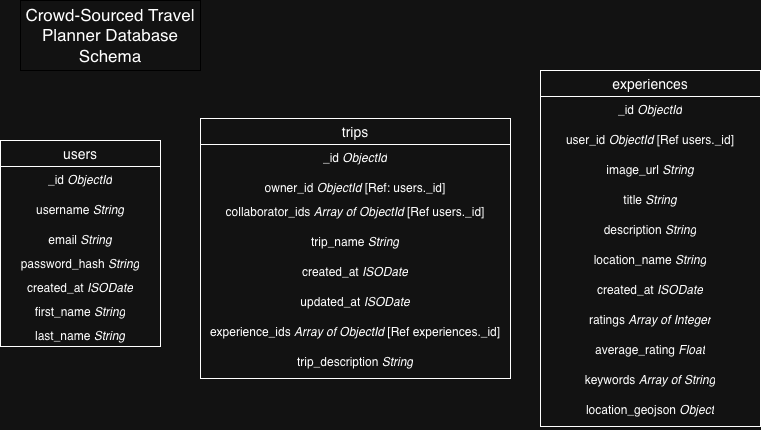

The diagram above was exported from draw.io. Its source (the exported page's mxGraphModel, read from the mxfile embedded in the PNG):
<mxGraphModel dx="1006" dy="598" grid="1" gridSize="10" guides="1" tooltips="1" connect="1" arrows="1" fold="1" page="1" pageScale="1" pageWidth="850" pageHeight="1100" math="0" shadow="0">
  <root>
    <mxCell id="0" />
    <mxCell id="1" parent="0" />
    <mxCell id="CF_AxkAJHODVwfXYztGe-1" parent="1" style="swimlane;fontStyle=0;childLayout=stackLayout;horizontal=1;startSize=26;horizontalStack=0;resizeParent=1;resizeParentMax=0;resizeLast=0;collapsible=1;marginBottom=0;align=center;fontSize=14;" value="users" vertex="1">
      <mxGeometry height="206" width="160" x="40" y="270" as="geometry" />
    </mxCell>
    <mxCell id="CF_AxkAJHODVwfXYztGe-2" parent="CF_AxkAJHODVwfXYztGe-1" style="text;strokeColor=none;fillColor=none;spacingLeft=4;spacingRight=4;overflow=hidden;rotatable=0;points=[[0,0.5],[1,0.5]];portConstraint=eastwest;fontSize=12;whiteSpace=wrap;html=1;align=center;" value="_id &lt;i&gt;ObjectId&lt;/i&gt;" vertex="1">
      <mxGeometry height="30" width="160" y="26" as="geometry" />
    </mxCell>
    <mxCell id="CF_AxkAJHODVwfXYztGe-3" parent="CF_AxkAJHODVwfXYztGe-1" style="text;strokeColor=none;fillColor=none;spacingLeft=4;spacingRight=4;overflow=hidden;rotatable=0;points=[[0,0.5],[1,0.5]];portConstraint=eastwest;fontSize=12;whiteSpace=wrap;html=1;align=center;" value="username &lt;i&gt;String&lt;/i&gt;" vertex="1">
      <mxGeometry height="30" width="160" y="56" as="geometry" />
    </mxCell>
    <mxCell id="CF_AxkAJHODVwfXYztGe-4" parent="CF_AxkAJHODVwfXYztGe-1" style="text;strokeColor=none;fillColor=none;spacingLeft=4;spacingRight=4;overflow=hidden;rotatable=0;points=[[0,0.5],[1,0.5]];portConstraint=eastwest;fontSize=12;whiteSpace=wrap;html=1;align=center;" value="email &lt;i&gt;String&lt;/i&gt;" vertex="1">
      <mxGeometry height="24" width="160" y="86" as="geometry" />
    </mxCell>
    <mxCell id="CF_AxkAJHODVwfXYztGe-5" parent="CF_AxkAJHODVwfXYztGe-1" style="text;strokeColor=none;fillColor=none;spacingLeft=4;spacingRight=4;overflow=hidden;rotatable=0;points=[[0,0.5],[1,0.5]];portConstraint=eastwest;fontSize=12;whiteSpace=wrap;html=1;align=center;" value="password_hash &lt;i&gt;String&lt;/i&gt;" vertex="1">
      <mxGeometry height="24" width="160" y="110" as="geometry" />
    </mxCell>
    <mxCell id="CF_AxkAJHODVwfXYztGe-6" parent="CF_AxkAJHODVwfXYztGe-1" style="text;strokeColor=none;fillColor=none;spacingLeft=4;spacingRight=4;overflow=hidden;rotatable=0;points=[[0,0.5],[1,0.5]];portConstraint=eastwest;fontSize=12;whiteSpace=wrap;html=1;align=center;" value="created_at &lt;i&gt;ISODate&lt;/i&gt;" vertex="1">
      <mxGeometry height="24" width="160" y="134" as="geometry" />
    </mxCell>
    <mxCell id="fPnwPDr-rkCLZ9GX1abF-1" parent="CF_AxkAJHODVwfXYztGe-1" style="text;strokeColor=none;fillColor=none;spacingLeft=4;spacingRight=4;overflow=hidden;rotatable=0;points=[[0,0.5],[1,0.5]];portConstraint=eastwest;fontSize=12;whiteSpace=wrap;html=1;align=center;" value="first_name &lt;i&gt;String&lt;/i&gt;" vertex="1">
      <mxGeometry height="24" width="160" y="158" as="geometry" />
    </mxCell>
    <mxCell id="fPnwPDr-rkCLZ9GX1abF-2" parent="CF_AxkAJHODVwfXYztGe-1" style="text;strokeColor=none;fillColor=none;spacingLeft=4;spacingRight=4;overflow=hidden;rotatable=0;points=[[0,0.5],[1,0.5]];portConstraint=eastwest;fontSize=12;whiteSpace=wrap;html=1;align=center;" value="last_name &lt;i&gt;String&lt;/i&gt;" vertex="1">
      <mxGeometry height="24" width="160" y="182" as="geometry" />
    </mxCell>
    <mxCell id="CF_AxkAJHODVwfXYztGe-7" parent="1" style="swimlane;fontStyle=0;childLayout=stackLayout;horizontal=1;startSize=26;horizontalStack=0;resizeParent=1;resizeParentMax=0;resizeLast=0;collapsible=1;marginBottom=0;align=center;fontSize=14;" value="trips" vertex="1">
      <mxGeometry height="260" width="310" x="240" y="248" as="geometry" />
    </mxCell>
    <mxCell id="CF_AxkAJHODVwfXYztGe-8" parent="CF_AxkAJHODVwfXYztGe-7" style="text;strokeColor=none;fillColor=none;spacingLeft=4;spacingRight=4;overflow=hidden;rotatable=0;points=[[0,0.5],[1,0.5]];portConstraint=eastwest;fontSize=12;whiteSpace=wrap;html=1;align=center;" value="_id &lt;i&gt;ObjectId&lt;/i&gt;" vertex="1">
      <mxGeometry height="30" width="310" y="26" as="geometry" />
    </mxCell>
    <mxCell id="CF_AxkAJHODVwfXYztGe-9" parent="CF_AxkAJHODVwfXYztGe-7" style="text;strokeColor=none;fillColor=none;spacingLeft=4;spacingRight=4;overflow=hidden;rotatable=0;points=[[0,0.5],[1,0.5]];portConstraint=eastwest;fontSize=12;whiteSpace=wrap;html=1;align=center;" value="owner_id &lt;i&gt;ObjectId&lt;/i&gt;&amp;nbsp;[Ref: users._id]" vertex="1">
      <mxGeometry height="24" width="310" y="56" as="geometry" />
    </mxCell>
    <mxCell id="CF_AxkAJHODVwfXYztGe-10" parent="CF_AxkAJHODVwfXYztGe-7" style="text;strokeColor=none;fillColor=none;spacingLeft=4;spacingRight=4;overflow=hidden;rotatable=0;points=[[0,0.5],[1,0.5]];portConstraint=eastwest;fontSize=12;whiteSpace=wrap;html=1;align=center;" value="collaborator_ids &lt;i&gt;Array of ObjectId&amp;nbsp;&lt;/i&gt;[Ref users._id]" vertex="1">
      <mxGeometry height="30" width="310" y="80" as="geometry" />
    </mxCell>
    <mxCell id="CF_AxkAJHODVwfXYztGe-15" parent="CF_AxkAJHODVwfXYztGe-7" style="text;strokeColor=none;fillColor=none;spacingLeft=4;spacingRight=4;overflow=hidden;rotatable=0;points=[[0,0.5],[1,0.5]];portConstraint=eastwest;fontSize=12;whiteSpace=wrap;html=1;align=center;" value="trip_name &lt;i&gt;String&lt;/i&gt;" vertex="1">
      <mxGeometry height="30" width="310" y="110" as="geometry" />
    </mxCell>
    <mxCell id="CF_AxkAJHODVwfXYztGe-14" parent="CF_AxkAJHODVwfXYztGe-7" style="text;strokeColor=none;fillColor=none;spacingLeft=4;spacingRight=4;overflow=hidden;rotatable=0;points=[[0,0.5],[1,0.5]];portConstraint=eastwest;fontSize=12;whiteSpace=wrap;html=1;align=center;" value="created_at &lt;i&gt;ISODate&lt;/i&gt;" vertex="1">
      <mxGeometry height="30" width="310" y="140" as="geometry" />
    </mxCell>
    <mxCell id="CF_AxkAJHODVwfXYztGe-13" parent="CF_AxkAJHODVwfXYztGe-7" style="text;strokeColor=none;fillColor=none;spacingLeft=4;spacingRight=4;overflow=hidden;rotatable=0;points=[[0,0.5],[1,0.5]];portConstraint=eastwest;fontSize=12;whiteSpace=wrap;html=1;align=center;" value="updated_at &lt;i&gt;ISODate&lt;/i&gt;" vertex="1">
      <mxGeometry height="30" width="310" y="170" as="geometry" />
    </mxCell>
    <mxCell id="CF_AxkAJHODVwfXYztGe-12" parent="CF_AxkAJHODVwfXYztGe-7" style="text;strokeColor=none;fillColor=none;spacingLeft=4;spacingRight=4;overflow=hidden;rotatable=0;points=[[0,0.5],[1,0.5]];portConstraint=eastwest;fontSize=12;whiteSpace=wrap;html=1;align=center;" value="experience_ids &lt;i&gt;Array of ObjectId &lt;/i&gt;[Ref experiences._id]" vertex="1">
      <mxGeometry height="30" width="310" y="200" as="geometry" />
    </mxCell>
    <mxCell id="CF_AxkAJHODVwfXYztGe-11" parent="CF_AxkAJHODVwfXYztGe-7" style="text;strokeColor=none;fillColor=none;spacingLeft=4;spacingRight=4;overflow=hidden;rotatable=0;points=[[0,0.5],[1,0.5]];portConstraint=eastwest;fontSize=12;whiteSpace=wrap;html=1;align=center;" value="trip_description &lt;i&gt;String&lt;/i&gt;" vertex="1">
      <mxGeometry height="30" width="310" y="230" as="geometry" />
    </mxCell>
    <mxCell id="CF_AxkAJHODVwfXYztGe-17" parent="1" style="swimlane;fontStyle=0;childLayout=stackLayout;horizontal=1;startSize=26;horizontalStack=0;resizeParent=1;resizeParentMax=0;resizeLast=0;collapsible=1;marginBottom=0;align=center;fontSize=14;" value="experiences" vertex="1">
      <mxGeometry height="356" width="220" x="580" y="200" as="geometry" />
    </mxCell>
    <mxCell id="CF_AxkAJHODVwfXYztGe-18" parent="CF_AxkAJHODVwfXYztGe-17" style="text;strokeColor=none;fillColor=none;spacingLeft=4;spacingRight=4;overflow=hidden;rotatable=0;points=[[0,0.5],[1,0.5]];portConstraint=eastwest;fontSize=12;whiteSpace=wrap;html=1;align=center;" value="_id &lt;i&gt;ObjectId&lt;/i&gt;" vertex="1">
      <mxGeometry height="30" width="220" y="26" as="geometry" />
    </mxCell>
    <mxCell id="CF_AxkAJHODVwfXYztGe-19" parent="CF_AxkAJHODVwfXYztGe-17" style="text;strokeColor=none;fillColor=none;spacingLeft=4;spacingRight=4;overflow=hidden;rotatable=0;points=[[0,0.5],[1,0.5]];portConstraint=eastwest;fontSize=12;whiteSpace=wrap;html=1;align=center;" value="user_id &lt;i&gt;ObjectId &lt;/i&gt;[Ref users._id]" vertex="1">
      <mxGeometry height="30" width="220" y="56" as="geometry" />
    </mxCell>
    <mxCell id="CF_AxkAJHODVwfXYztGe-20" parent="CF_AxkAJHODVwfXYztGe-17" style="text;strokeColor=none;fillColor=none;spacingLeft=4;spacingRight=4;overflow=hidden;rotatable=0;points=[[0,0.5],[1,0.5]];portConstraint=eastwest;fontSize=12;whiteSpace=wrap;html=1;align=center;" value="image_url &lt;i&gt;String&lt;/i&gt;" vertex="1">
      <mxGeometry height="30" width="220" y="86" as="geometry" />
    </mxCell>
    <mxCell id="CF_AxkAJHODVwfXYztGe-21" parent="CF_AxkAJHODVwfXYztGe-17" style="text;strokeColor=none;fillColor=none;spacingLeft=4;spacingRight=4;overflow=hidden;rotatable=0;points=[[0,0.5],[1,0.5]];portConstraint=eastwest;fontSize=12;whiteSpace=wrap;html=1;align=center;" value="title &lt;i&gt;String&lt;/i&gt;" vertex="1">
      <mxGeometry height="30" width="220" y="116" as="geometry" />
    </mxCell>
    <mxCell id="CF_AxkAJHODVwfXYztGe-22" parent="CF_AxkAJHODVwfXYztGe-17" style="text;strokeColor=none;fillColor=none;spacingLeft=4;spacingRight=4;overflow=hidden;rotatable=0;points=[[0,0.5],[1,0.5]];portConstraint=eastwest;fontSize=12;whiteSpace=wrap;html=1;align=center;" value="description &lt;i&gt;String&lt;/i&gt;" vertex="1">
      <mxGeometry height="30" width="220" y="146" as="geometry" />
    </mxCell>
    <mxCell id="CF_AxkAJHODVwfXYztGe-23" parent="CF_AxkAJHODVwfXYztGe-17" style="text;strokeColor=none;fillColor=none;spacingLeft=4;spacingRight=4;overflow=hidden;rotatable=0;points=[[0,0.5],[1,0.5]];portConstraint=eastwest;fontSize=12;whiteSpace=wrap;html=1;align=center;" value="location_name &lt;i&gt;String&lt;/i&gt;" vertex="1">
      <mxGeometry height="30" width="220" y="176" as="geometry" />
    </mxCell>
    <mxCell id="CF_AxkAJHODVwfXYztGe-24" parent="CF_AxkAJHODVwfXYztGe-17" style="text;strokeColor=none;fillColor=none;spacingLeft=4;spacingRight=4;overflow=hidden;rotatable=0;points=[[0,0.5],[1,0.5]];portConstraint=eastwest;fontSize=12;whiteSpace=wrap;html=1;align=center;" value="created_at &lt;i&gt;ISODate&lt;/i&gt;" vertex="1">
      <mxGeometry height="30" width="220" y="206" as="geometry" />
    </mxCell>
    <mxCell id="CF_AxkAJHODVwfXYztGe-25" parent="CF_AxkAJHODVwfXYztGe-17" style="text;strokeColor=none;fillColor=none;spacingLeft=4;spacingRight=4;overflow=hidden;rotatable=0;points=[[0,0.5],[1,0.5]];portConstraint=eastwest;fontSize=12;whiteSpace=wrap;html=1;align=center;" value="ratings &lt;i&gt;Array of Integer&lt;/i&gt;" vertex="1">
      <mxGeometry height="30" width="220" y="236" as="geometry" />
    </mxCell>
    <mxCell id="CF_AxkAJHODVwfXYztGe-26" parent="CF_AxkAJHODVwfXYztGe-17" style="text;strokeColor=none;fillColor=none;spacingLeft=4;spacingRight=4;overflow=hidden;rotatable=0;points=[[0,0.5],[1,0.5]];portConstraint=eastwest;fontSize=12;whiteSpace=wrap;html=1;align=center;" value="average_rating &lt;i&gt;Float&lt;/i&gt;" vertex="1">
      <mxGeometry height="30" width="220" y="266" as="geometry" />
    </mxCell>
    <mxCell id="CF_AxkAJHODVwfXYztGe-27" parent="CF_AxkAJHODVwfXYztGe-17" style="text;strokeColor=none;fillColor=none;spacingLeft=4;spacingRight=4;overflow=hidden;rotatable=0;points=[[0,0.5],[1,0.5]];portConstraint=eastwest;fontSize=12;whiteSpace=wrap;html=1;align=center;" value="keywords &lt;i&gt;Array of String&lt;/i&gt;" vertex="1">
      <mxGeometry height="30" width="220" y="296" as="geometry" />
    </mxCell>
    <mxCell id="CF_AxkAJHODVwfXYztGe-28" parent="CF_AxkAJHODVwfXYztGe-17" style="text;strokeColor=none;fillColor=none;spacingLeft=4;spacingRight=4;overflow=hidden;rotatable=0;points=[[0,0.5],[1,0.5]];portConstraint=eastwest;fontSize=12;whiteSpace=wrap;html=1;align=center;" value="location_geojson &lt;i&gt;Object&lt;/i&gt;" vertex="1">
      <mxGeometry height="30" width="220" y="326" as="geometry" />
    </mxCell>
    <mxCell id="CF_AxkAJHODVwfXYztGe-30" parent="1" style="rounded=0;whiteSpace=wrap;html=1;strokeColor=light-dark(#000000,#000000);" value="&lt;font style=&quot;font-size: 17px;&quot;&gt;Crowd-Sourced Travel Planner Database Schema&lt;/font&gt;" vertex="1">
      <mxGeometry height="70" width="180" x="60" y="130" as="geometry" />
    </mxCell>
  </root>
</mxGraphModel>